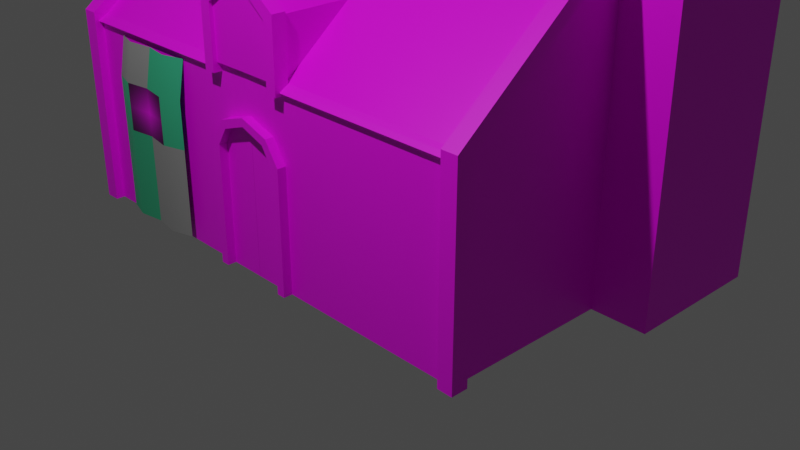 # Source: barracks.blend  (saved by Blender 2.90.8; exported with 4.5.12 LTS)
import bpy
from mathutils import Matrix  # noqa: F401  (used for matrix-valued properties, if any)

bpy.ops.wm.read_factory_settings(use_empty=True)
scene = bpy.context.scene
scene.name = 'Scene'

# ---- collections
col_collection = bpy.data.collections.new('Collection'); scene.collection.children.link(col_collection)

# ---- images (referenced by path relative to the original .blend; pixels are not part of the script)
import os
ASSET_DIR = os.environ.get("B2B_ASSET_DIR", "")  # directory of the original .blend (textures are referenced by path, not embedded)
HERE = os.path.dirname(os.path.abspath(__file__))  # packed textures are extracted next to this script under _unpacked/

def load_image(name, relpath, width, height, colorspace="sRGB"):
    """Load a texture the original file referenced (path relative to the .blend, or extracted next to this script)."""
    p = next((c for c in (os.path.join(HERE, relpath), os.path.join(ASSET_DIR, relpath)) if relpath and os.path.exists(c)), "")
    if p:
        img = bpy.data.images.load(p, check_existing=True)
        img.name = name
    else:  # same state as the original file: an image datablock whose file is absent (Cycles renders it pink)
        img = bpy.data.images.new(name, width, height)
        img.source = "FILE"
        img.filepath = "//" + (relpath or name)
    img.colorspace_settings.name = colorspace
    return img
img_stone_brick_1_grayscale_jpg = load_image('stone-brick-1-grayscale.jpg', 'stone-brick-1-grayscale.jpg', 1024, 1024, 'sRGB')
img_barracks_stone_brick_normal = load_image('barracks-stone-brick-normal', '', 2048, 2048, 'sRGB')
img_chimney_texture_base_color = load_image('chimney-texture Base Color', 'chimney-texture Base Color.png', 1024, 1024, 'sRGB')
img_barracks_chimney_texture_normal = load_image('barracks-chimney-texture-normal', 'barracks-chimney-texture-normal.png', 1024, 1024, 'sRGB')
img_shingles_jpg_001 = load_image('shingles.jpg.001', 'shingles.jpg', 1024, 1024, 'sRGB')
img_barracks_shingles_texture_normal = load_image('barracks-shingles-texture-normal', '', 2048, 2048, 'sRGB')
img_stone_2_jpg = load_image('stone-2.jpg', 'stone-2.jpg', 1024, 1024, 'sRGB')
img_stone_brick_strip_png = load_image('stone-brick-strip.png', 'stone-brick-strip.png', 1024, 1024, 'sRGB')
img_seamless_grey_smooth_concrete_stone_texture_jpg = load_image('Seamless grey smooth concrete stone texture.jpg', 'Seamless grey smooth concrete stone texture.jpg', 1024, 1024, 'sRGB')
img_ara_sigil_png = load_image('ara-sigil.png', 'ara-sigil.png', 1024, 1024, 'sRGB')
img_wood_1_jpg_001 = load_image('wood-1.jpg.001', 'wood-1.jpg', 1024, 1024, 'sRGB')
img_barracks_doors_wood_normal = load_image('barracks-doors-wood-normal', '', 2048, 2048, 'sRGB')
img_ara_mana_stone_bake = load_image('ara-mana-stone-bake', 'ara-mana-stone-bake.png', 1024, 1024, 'sRGB')
img_barracks_walls_texture_base_color = load_image('barracks-walls-texture Base Color', 'barracks-walls-texture Base Color.png', 1024, 1024, 'sRGB')
img_barracks_walls_texture_normal = load_image('barracks-walls-texture-normal', 'barracks-walls-texture-normal.png', 1024, 1024, 'sRGB')

# ---- materials (node trees are filled in below, after node groups)
mat_fine_stone = bpy.data.materials.new('fine-stone')
mat_chimney_texture = bpy.data.materials.new('chimney-texture')
mat_shingles = bpy.data.materials.new('shingles')
mat_shingles.alpha_threshold = 0.0
mat_shingles.line_color = (0.0, 0.0, 0.0, 1.0)
mat_stone2 = bpy.data.materials.new('stone2')
mat_stone_lines = bpy.data.materials.new('stone-lines')
mat_stone_seamless = bpy.data.materials.new('stone-seamless')
mat_sigil = bpy.data.materials.new('sigil')
mat_faction_color = bpy.data.materials.new('faction-color')
mat_gray = bpy.data.materials.new('gray')
mat_wood = bpy.data.materials.new('wood')
mat_ara_divine_lodestone_mana_stone = bpy.data.materials.new('ara-divine-lodestone-mana-stone')
mat_ara_divine_lodestone_mana_stone.use_raytrace_refraction = True
mat_ara_divine_lodestone_mana_stone.use_screen_refraction = True
mat_ara_divine_lodestone_mana_stone.thickness_mode = 'SLAB'
mat_lode = bpy.data.materials.new('lode')
mat_barracks_walls_texture = bpy.data.materials.new('barracks-walls-texture')

# ---- material node trees
mat_fine_stone.use_nodes = True; mat_fine_stone.node_tree.nodes.clear()
_N = mat_fine_stone.node_tree.nodes; _L = mat_fine_stone.node_tree.links
n0 = _N.new('ShaderNodeBsdfPrincipled'); n0.name = 'Principled BSDF'; n0.location = (10, 300)
n0.distribution = 'GGX'
n0.subsurface_method = 'BURLEY'
n0.inputs[3].default_value = 1.45
n0.inputs[27].default_value = (0.0, 0.0, 0.0, 1.0)
n0.inputs[28].default_value = 1.0
n1 = _N.new('ShaderNodeOutputMaterial'); n1.name = 'Material Output'; n1.location = (533, 275)
n2 = _N.new('ShaderNodeDisplacement'); n2.name = 'Displacement'; n2.location = (342, 164)
n2.inputs[2].default_value = 0.5
n3 = _N.new('ShaderNodeTexImage'); n3.name = 'Image Texture'; n3.location = (-280, 251)
n3.image = img_stone_brick_1_grayscale_jpg
n4 = _N.new('ShaderNodeTexImage'); n4.name = 'Image Texture.001'; n4.location = (-701, 153)
n4.image = img_barracks_stone_brick_normal
_L.new(n0.outputs[0], n1.inputs[0])
_L.new(n3.outputs[0], n0.inputs[0])
_L.new(n2.outputs[0], n1.inputs[2])
_L.new(n3.outputs[0], n2.inputs[0])
n1.is_active_output = True
mat_chimney_texture.use_nodes = True; mat_chimney_texture.node_tree.nodes.clear()
_N = mat_chimney_texture.node_tree.nodes; _L = mat_chimney_texture.node_tree.links
n0 = _N.new('ShaderNodeBsdfPrincipled'); n0.name = 'Principled BSDF'; n0.location = (10, 300)
n0.distribution = 'GGX'
n0.subsurface_method = 'BURLEY'
n0.inputs[3].default_value = 1.45
n0.inputs[27].default_value = (0.0, 0.0, 0.0, 1.0)
n0.inputs[28].default_value = 1.0
n1 = _N.new('ShaderNodeOutputMaterial'); n1.name = 'Material Output'; n1.location = (300, 300)
n2 = _N.new('ShaderNodeDisplacement'); n2.name = 'Displacement'; n2.location = (355, 83)
n2.inputs[2].default_value = 1.0
n3 = _N.new('ShaderNodeTexImage'); n3.name = 'Image Texture'; n3.location = (-280, 280)
n3.image = img_chimney_texture_base_color
n4 = _N.new('ShaderNodeTexImage'); n4.name = 'Image Texture.001'; n4.location = (-734, 191)
n4.image = img_barracks_chimney_texture_normal
_L.new(n0.outputs[0], n1.inputs[0])
_L.new(n3.outputs[0], n0.inputs[0])
_L.new(n2.outputs[0], n1.inputs[2])
_L.new(n3.outputs[0], n2.inputs[0])
n1.is_active_output = True
mat_shingles.use_nodes = True; mat_shingles.node_tree.nodes.clear()
_N = mat_shingles.node_tree.nodes; _L = mat_shingles.node_tree.links
n0 = _N.new('ShaderNodeBsdfPrincipled'); n0.name = 'Principled BSDF'; n0.location = (10, 300)
n0.distribution = 'GGX'
n0.subsurface_method = 'BURLEY'
n0.inputs[2].default_value = 0.4
n0.inputs[3].default_value = 1.45
n0.inputs[27].default_value = (0.0, 0.0, 0.0, 1.0)
n0.inputs[28].default_value = 1.0
n1 = _N.new('ShaderNodeOutputMaterial'); n1.name = 'Material Output'; n1.location = (467, 279)
n2 = _N.new('ShaderNodeDisplacement'); n2.name = 'Displacement'; n2.location = (285, 131)
n2.inputs[2].default_value = 1.0
n3 = _N.new('ShaderNodeTexImage'); n3.name = 'Image Texture'; n3.location = (-280, 280)
n3.image = img_shingles_jpg_001
n4 = _N.new('ShaderNodeTexImage'); n4.name = 'Image Texture.001'; n4.location = (-645, 153)
n4.image = img_barracks_shingles_texture_normal
_L.new(n0.outputs[0], n1.inputs[0])
_L.new(n3.outputs[0], n0.inputs[0])
_L.new(n2.outputs[0], n1.inputs[2])
_L.new(n3.outputs[0], n2.inputs[0])
n1.is_active_output = True
mat_stone2.use_nodes = True; mat_stone2.node_tree.nodes.clear()
_N = mat_stone2.node_tree.nodes; _L = mat_stone2.node_tree.links
n0 = _N.new('ShaderNodeTexImage'); n0.name = 'Image Texture'; n0.location = (-280, 280)
n0.image = img_stone_2_jpg
n1 = _N.new('ShaderNodeOutputMaterial'); n1.name = 'Material Output'; n1.location = (556, 250)
n2 = _N.new('ShaderNodeBsdfPrincipled'); n2.name = 'Principled BSDF'; n2.location = (10, 300)
n2.distribution = 'GGX'
n2.subsurface_method = 'BURLEY'
n2.inputs[3].default_value = 1.45
n2.inputs[27].default_value = (0.0, 0.0, 0.0, 1.0)
n2.inputs[28].default_value = 1.0
n3 = _N.new('ShaderNodeDisplacement'); n3.name = 'Displacement'; n3.location = (350, 139)
n3.inputs[2].default_value = 1.0
_L.new(n2.outputs[0], n1.inputs[0])
_L.new(n0.outputs[0], n2.inputs[0])
_L.new(n3.outputs[0], n1.inputs[2])
_L.new(n0.outputs[0], n3.inputs[0])
n1.is_active_output = True
mat_stone_lines.use_nodes = True; mat_stone_lines.node_tree.nodes.clear()
_N = mat_stone_lines.node_tree.nodes; _L = mat_stone_lines.node_tree.links
n0 = _N.new('ShaderNodeBsdfPrincipled'); n0.name = 'Principled BSDF'; n0.location = (10, 300)
n0.distribution = 'GGX'
n0.subsurface_method = 'BURLEY'
n0.inputs[3].default_value = 1.45
n0.inputs[27].default_value = (0.0, 0.0, 0.0, 1.0)
n0.inputs[28].default_value = 1.0
n1 = _N.new('ShaderNodeOutputMaterial'); n1.name = 'Material Output'; n1.location = (300, 300)
n2 = _N.new('ShaderNodeTexImage'); n2.name = 'Image Texture'; n2.location = (-280, 280)
n2.image = img_stone_brick_strip_png
_L.new(n0.outputs[0], n1.inputs[0])
_L.new(n2.outputs[0], n0.inputs[0])
n1.is_active_output = True
mat_stone_seamless.use_nodes = True; mat_stone_seamless.node_tree.nodes.clear()
_N = mat_stone_seamless.node_tree.nodes; _L = mat_stone_seamless.node_tree.links
n0 = _N.new('ShaderNodeBsdfPrincipled'); n0.name = 'Principled BSDF'; n0.location = (10, 300)
n0.distribution = 'GGX'
n0.subsurface_method = 'BURLEY'
n0.inputs[3].default_value = 1.45
n0.inputs[27].default_value = (0.0, 0.0, 0.0, 1.0)
n0.inputs[28].default_value = 1.0
n1 = _N.new('ShaderNodeOutputMaterial'); n1.name = 'Material Output'; n1.location = (300, 300)
n2 = _N.new('ShaderNodeTexImage'); n2.name = 'Image Texture'; n2.location = (-280, 280)
n2.image = img_seamless_grey_smooth_concrete_stone_texture_jpg
_L.new(n0.outputs[0], n1.inputs[0])
_L.new(n2.outputs[0], n0.inputs[0])
n1.is_active_output = True
mat_sigil.use_nodes = True; mat_sigil.node_tree.nodes.clear()
_N = mat_sigil.node_tree.nodes; _L = mat_sigil.node_tree.links
n0 = _N.new('ShaderNodeBsdfPrincipled'); n0.name = 'Principled BSDF'; n0.location = (10, 300)
n0.distribution = 'GGX'
n0.subsurface_method = 'BURLEY'
n0.inputs[3].default_value = 1.45
n0.inputs[27].default_value = (0.0, 0.0, 0.0, 1.0)
n0.inputs[28].default_value = 1.0
n1 = _N.new('ShaderNodeOutputMaterial'); n1.name = 'Material Output'; n1.location = (300, 300)
n2 = _N.new('ShaderNodeTexImage'); n2.name = 'Image Texture'; n2.location = (-280, 280)
n2.image = img_ara_sigil_png
n2.extension = 'CLIP'
_L.new(n0.outputs[0], n1.inputs[0])
_L.new(n2.outputs[0], n0.inputs[0])
n1.is_active_output = True
mat_faction_color.use_nodes = True; mat_faction_color.node_tree.nodes.clear()
_N = mat_faction_color.node_tree.nodes; _L = mat_faction_color.node_tree.links
n0 = _N.new('ShaderNodeBsdfPrincipled'); n0.name = 'Principled BSDF'; n0.location = (10, 300)
n0.distribution = 'GGX'
n0.subsurface_method = 'BURLEY'
n0.inputs[0].default_value = (0.04092, 0.4452, 0.2307, 1.0)
n0.inputs[3].default_value = 1.45
n0.inputs[27].default_value = (0.0, 0.0, 0.0, 1.0)
n0.inputs[28].default_value = 1.0
n1 = _N.new('ShaderNodeOutputMaterial'); n1.name = 'Material Output'; n1.location = (300, 300)
_L.new(n0.outputs[0], n1.inputs[0])
n1.is_active_output = True
mat_gray.use_nodes = True; mat_gray.node_tree.nodes.clear()
_N = mat_gray.node_tree.nodes; _L = mat_gray.node_tree.links
n0 = _N.new('ShaderNodeBsdfPrincipled'); n0.name = 'Principled BSDF'; n0.location = (10, 300)
n0.distribution = 'GGX'
n0.subsurface_method = 'BURLEY'
n0.inputs[0].default_value = (0.2957, 0.2957, 0.2957, 1.0)
n0.inputs[3].default_value = 1.45
n0.inputs[27].default_value = (0.0, 0.0, 0.0, 1.0)
n0.inputs[28].default_value = 1.0
n1 = _N.new('ShaderNodeOutputMaterial'); n1.name = 'Material Output'; n1.location = (300, 300)
_L.new(n0.outputs[0], n1.inputs[0])
n1.is_active_output = True
mat_wood.use_nodes = True; mat_wood.node_tree.nodes.clear()
_N = mat_wood.node_tree.nodes; _L = mat_wood.node_tree.links
n0 = _N.new('ShaderNodeBsdfPrincipled'); n0.name = 'Principled BSDF'; n0.location = (10, 300)
n0.distribution = 'GGX'
n0.subsurface_method = 'BURLEY'
n0.inputs[3].default_value = 1.45
n0.inputs[27].default_value = (0.0, 0.0, 0.0, 1.0)
n0.inputs[28].default_value = 1.0
n1 = _N.new('ShaderNodeDisplacement'); n1.name = 'Displacement'; n1.location = (312, 107)
n1.inputs[2].default_value = 0.3
n2 = _N.new('ShaderNodeOutputMaterial'); n2.name = 'Material Output'; n2.location = (447, 275)
n3 = _N.new('ShaderNodeTexImage'); n3.name = 'Image Texture'; n3.location = (-280, 280)
n3.image = img_wood_1_jpg_001
n4 = _N.new('ShaderNodeTexImage'); n4.name = 'Image Texture.001'; n4.location = (-674, 192)
n4.image = img_barracks_doors_wood_normal
_L.new(n0.outputs[0], n2.inputs[0])
_L.new(n3.outputs[0], n0.inputs[0])
_L.new(n1.outputs[0], n2.inputs[2])
_L.new(n3.outputs[0], n1.inputs[0])
n2.is_active_output = True
mat_ara_divine_lodestone_mana_stone.use_nodes = True; mat_ara_divine_lodestone_mana_stone.node_tree.nodes.clear()
_N = mat_ara_divine_lodestone_mana_stone.node_tree.nodes; _L = mat_ara_divine_lodestone_mana_stone.node_tree.links
n0 = _N.new('ShaderNodeBsdfPrincipled'); n0.name = 'Principled BSDF'; n0.location = (10, 300)
n0.distribution = 'GGX'
n0.subsurface_method = 'BURLEY'
n0.inputs[0].default_value = (0.0, 0.7991, 0.006049, 1.0)
n0.inputs[2].default_value = 0.1277
n0.inputs[3].default_value = 1.45
n0.inputs[13].default_value = 1.0
n0.inputs[18].default_value = 1.0
n0.inputs[20].default_value = 0.09383
n0.inputs[27].default_value = (0.0, 0.0, 0.0, 1.0)
n0.inputs[28].default_value = 1.0
n1 = _N.new('ShaderNodeOutputMaterial'); n1.name = 'Material Output'; n1.location = (300, 300)
n2 = _N.new('ShaderNodeTexImage'); n2.name = 'Image Texture'; n2.location = (-476, 233)
n2.image = img_ara_mana_stone_bake
_L.new(n0.outputs[0], n1.inputs[0])
n1.is_active_output = True
mat_lode.use_nodes = True; mat_lode.node_tree.nodes.clear()
_N = mat_lode.node_tree.nodes; _L = mat_lode.node_tree.links
n0 = _N.new('ShaderNodeBsdfPrincipled'); n0.name = 'Principled BSDF'; n0.location = (10, 300)
n0.distribution = 'GGX'
n0.subsurface_method = 'BURLEY'
n0.inputs[0].default_value = (0.05222, 0.2203, 0.0, 1.0)
n0.inputs[3].default_value = 1.45
n0.inputs[27].default_value = (0.0, 0.0, 0.0, 1.0)
n0.inputs[28].default_value = 1.0
n1 = _N.new('ShaderNodeOutputMaterial'); n1.name = 'Material Output'; n1.location = (300, 300)
_L.new(n0.outputs[0], n1.inputs[0])
n1.is_active_output = True
mat_barracks_walls_texture.use_nodes = True; mat_barracks_walls_texture.node_tree.nodes.clear()
_N = mat_barracks_walls_texture.node_tree.nodes; _L = mat_barracks_walls_texture.node_tree.links
n0 = _N.new('ShaderNodeBsdfPrincipled'); n0.name = 'Principled BSDF'; n0.location = (10, 300)
n0.distribution = 'GGX'
n0.subsurface_method = 'BURLEY'
n0.inputs[3].default_value = 1.45
n0.inputs[27].default_value = (0.0, 0.0, 0.0, 1.0)
n0.inputs[28].default_value = 1.0
n1 = _N.new('ShaderNodeDisplacement'); n1.name = 'Displacement'; n1.location = (398, 48)
n1.inputs[2].default_value = 1.0
n2 = _N.new('ShaderNodeOutputMaterial'); n2.name = 'Material Output'; n2.location = (300, 300)
n3 = _N.new('ShaderNodeTexImage'); n3.name = 'Image Texture'; n3.location = (-280, 280)
n3.image = img_barracks_walls_texture_base_color
n4 = _N.new('ShaderNodeTexImage'); n4.name = 'Image Texture.001'; n4.location = (-686, 164)
n4.image = img_barracks_walls_texture_normal
_L.new(n0.outputs[0], n2.inputs[0])
_L.new(n3.outputs[0], n0.inputs[0])
_L.new(n1.outputs[0], n2.inputs[2])
_L.new(n3.outputs[0], n1.inputs[0])
n2.is_active_output = True

# ---- world
world_world = bpy.data.worlds.new('World'); scene.world = world_world
world_world.use_nodes = True; world_world.node_tree.nodes.clear()
_N = world_world.node_tree.nodes; _L = world_world.node_tree.links
n0 = _N.new('ShaderNodeOutputWorld'); n0.name = 'World Output'; n0.location = (300, 300)
n1 = _N.new('ShaderNodeBackground'); n1.name = 'Background'; n1.location = (10, 300)
n1.inputs[0].default_value = (0.05088, 0.05088, 0.05088, 1.0)
_L.new(n1.outputs[0], n0.inputs[0])
n0.is_active_output = True
world_world.color = (0.05088, 0.05088, 0.05088)
world_world.use_sun_shadow = False
world_world.sun_shadow_jitter_overblur = 0.0

# ---- cameras
cam_camera = bpy.data.cameras.new('Camera')
cam_camera.clip_end = 100.0
cam_camera.ortho_scale = 7.314

# ---- lights
light_light = bpy.data.lights.new('Light', 'POINT')
light_light.transmission_factor = 0.0
light_light.energy = 1000.0
light_light.shadow_soft_size = 0.1
light_light.shadow_maximum_resolution = 0.006
light_light.use_absolute_resolution = True

# ---- meshes
me_cube_002 = bpy.data.meshes.new('Cube.002')
me_cube_002.from_pydata([(-0.258, -0.5815, -0.9966), (-0.258, -0.5815, 0.8034), (-0.258, 0.5815, -0.9966), (-0.258, 0.5815, 0.8034), (0.304, -0.5815, -0.9966), (0.304, -0.5815, 0.8034), (0.304, 0.5815, -0.9966), (0.304, 0.5815, 0.8034), (-0.182, -0.4242, 0.9275), (-0.182, 0.4242, 0.9275), (0.228, 0.4242, 0.9275), (0.228, -0.4242, 0.9275), (-0.182, -0.4242, 2.898), (-0.182, 0.4242, 2.898), (0.228, 0.4242, 2.898), (0.228, -0.4242, 2.898), (-0.05385, -0.159, 2.898), (-0.05385, 0.159, 2.898), (0.09982, 0.159, 2.898), (0.09982, -0.159, 2.898), (-0.04428, -0.1392, 2.985), (-0.04428, 0.1392, 2.985), (0.09025, 0.1392, 2.985), (0.09025, -0.1392, 2.985)], [], [(0, 1, 3, 2), (2, 3, 7, 6), (6, 7, 5, 4), (4, 5, 1, 0), (2, 6, 4, 0), (3, 1, 8, 9), (8, 11, 15, 12), (1, 5, 11, 8), (7, 3, 9, 10), (5, 7, 10, 11), (15, 14, 18, 19), (10, 9, 13, 14), (11, 10, 14, 15), (9, 8, 12, 13), (16, 19, 23, 20), (13, 12, 16, 17), (12, 15, 19, 16), (14, 13, 17, 18), (22, 21, 20, 23), (18, 17, 21, 22), (19, 18, 22, 23), (17, 16, 20, 21)])
_uv = me_cube_002.uv_layers.new(name='UVMap')
_uv.uv.foreach_set('vector', [0.136, 0.864, 0.136, 0.5284, 0.3631, 0.5284, 0.3631, 0.864, 0.6906, 0.4745, 0.6906, 0.136, 0.7909, 0.136, 0.7909, 0.4745, 0.3631, 0.864, 0.3631, 0.5284, 0.5902, 0.5284, 0.5902, 0.864, 0.5902, 0.4745, 0.5902, 0.136, 0.6906, 0.136, 0.6906, 0.4745, 0.6634, 0.4745, 0.7637, 0.4745, 0.7637, 0.6938, 0.6634, 0.6938, 0.3631, 0.5284, 0.136, 0.5284, 0.1667, 0.5033, 0.3324, 0.5033, 0.864, 0.5065, 0.7909, 0.5065, 0.7909, 0.136, 0.864, 0.136, 0.6941, 0.7907, 0.6941, 0.6938, 0.7249, 0.7069, 0.7249, 0.7776, 0.6941, 0.6938, 0.6941, 0.7907, 0.6634, 0.7776, 0.6634, 0.7069, 0.5902, 0.5284, 0.3631, 0.5284, 0.3938, 0.5033, 0.5595, 0.5033, 0.864, 0.5065, 0.864, 0.6665, 0.8412, 0.6165, 0.8412, 0.5566, 0.6634, 0.8451, 0.5902, 0.8451, 0.5902, 0.4745, 0.6634, 0.4745, 0.5595, 0.5033, 0.3938, 0.5033, 0.3938, 0.136, 0.5595, 0.136, 0.3324, 0.5033, 0.1667, 0.5033, 0.1667, 0.136, 0.3324, 0.136, 0.7809, 0.5609, 0.7809, 0.5874, 0.7637, 0.5858, 0.7637, 0.5626, 0.7909, 0.6665, 0.7909, 0.5065, 0.8137, 0.5566, 0.8137, 0.6165, 0.7909, 0.5065, 0.864, 0.5065, 0.8412, 0.5566, 0.8137, 0.5566, 0.864, 0.6665, 0.7909, 0.6665, 0.8137, 0.6165, 0.8412, 0.6165, 0.7489, 0.7463, 0.7249, 0.7463, 0.7249, 0.6938, 0.7489, 0.6938, 0.7809, 0.5345, 0.7809, 0.5609, 0.7637, 0.5593, 0.7637, 0.5361, 0.7808, 0.4745, 0.7808, 0.5345, 0.7637, 0.5307, 0.7637, 0.4782, 0.7659, 0.6938, 0.7659, 0.7538, 0.7489, 0.7501, 0.7489, 0.6976])
me_cube_002.materials.append(mat_fine_stone)
me_cube_002.use_remesh_fix_poles = True
me_cube_002.use_remesh_preserve_attributes = False
me_cube_002.use_mirror_vertex_groups = False
me_cube_002.update()
me_cube_003 = bpy.data.meshes.new('Cube.003')
me_cube_003.from_pydata([(-0.7178, -0.7259, -1.002), (-0.7178, 0.7141, -1.002), (0.7222, -0.7259, -1.002), (0.7222, 0.7141, -1.002), (-0.7178, -0.7259, 4.096), (-0.7178, 0.7141, 4.096), (0.7222, 0.7141, 4.096), (0.7222, -0.7259, 4.096), (0.4342, 0.7141, -1.002), (0.1462, 0.7141, -1.002), (-0.1418, 0.7141, -1.002), (-0.4298, 0.7141, -1.002), (-0.4298, -0.7259, -1.002), (-0.1418, -0.7259, -1.002), (0.1462, -0.7259, -1.002), (0.4342, -0.7259, -1.002), (-0.4298, 0.7141, 4.096), (-0.1418, 0.7141, 4.096), (0.1462, 0.7141, 4.096), (0.4342, 0.7141, 4.096), (0.4342, -0.7259, 4.096), (0.1462, -0.7259, 4.096), (-0.1418, -0.7259, 4.096), (-0.4298, -0.7259, 4.096), (-0.7178, 0.4261, -1.002), (-0.7178, 0.1381, -1.002), (-0.7178, -0.1499, -1.002), (-0.7178, -0.4379, -1.002), (0.7222, -0.4379, -1.002), (0.7222, -0.1499, -1.002), (0.7222, 0.1381, -1.002), (0.7222, 0.4261, -1.002), (-0.7178, -0.4379, 4.096), (-0.7178, -0.1499, 4.096), (-0.7178, 0.1381, 4.096), (-0.7178, 0.4261, 4.096), (0.7222, 0.4261, 4.096), (0.7222, 0.1381, 4.096), (0.7222, -0.1499, 4.096), (0.7222, -0.4379, 4.096), (0.4342, 0.4261, 4.096), (0.4342, 0.1381, 4.096), (0.4342, -0.1499, 4.096), (0.4342, -0.4379, 4.096), (0.1462, 0.4261, 4.096), (0.1462, -0.4379, 4.096), (-0.1418, 0.4261, 4.096), (-0.1418, -0.4379, 4.096), (-0.4298, 0.4261, 4.096), (-0.4298, 0.1381, 4.096), (-0.4298, -0.1499, 4.096), (-0.4298, -0.4379, 4.096), (-0.7178, 0.4261, 4.299), (-0.7178, 0.7141, 4.299), (0.4342, 0.7141, 4.299), (0.7222, 0.7141, 4.299), (0.7222, -0.4379, 4.299), (0.7222, -0.7259, 4.299), (-0.4298, -0.7259, 4.299), (-0.7178, -0.7259, 4.299), (-0.4298, 0.7141, 4.299), (-0.1418, 0.7141, 4.299), (0.1462, 0.7141, 4.299), (0.4342, -0.7259, 4.299), (0.1462, -0.7259, 4.299), (-0.1418, -0.7259, 4.299), (0.4342, -0.4379, 4.299), (0.1462, -0.4379, 4.299), (-0.1418, -0.4379, 4.299), (-0.4298, -0.4379, 4.299), (-0.7178, -0.4379, 4.299), (-0.7178, -0.1499, 4.299), (-0.7178, 0.1381, 4.299), (0.7222, 0.4261, 4.299), (0.7222, 0.1381, 4.299), (0.7222, -0.1499, 4.299), (0.4342, 0.4261, 4.299), (0.4342, 0.1381, 4.299), (0.4342, -0.1499, 4.299), (0.1462, 0.4261, 4.299), (-0.1418, 0.4261, 4.299), (-0.4298, 0.4261, 4.299), (-0.4298, 0.1381, 4.299), (-0.4298, -0.1499, 4.299), (0.4342, 0.4261, 0.4459), (0.4342, 0.1381, 0.4459), (0.4342, -0.1499, 0.4459), (0.4342, -0.4379, 0.4459), (-0.4298, 0.4261, 0.4459), (-0.4298, 0.1381, 0.4459), (-0.4298, -0.1499, 0.4459), (-0.4298, -0.4379, 0.4459), (-0.1418, 0.4261, 0.4459), (-0.1418, -0.4379, 0.4459), (0.1462, 0.4261, 0.4459), (0.1462, -0.4379, 0.4459)], [], [(27, 26, 25, 24, 1, 11, 10, 9, 8, 3, 31, 30, 29, 28, 2, 15, 14, 13, 12, 0), (47, 22, 65, 68), (23, 4, 0, 12), (16, 5, 53, 60), (43, 45, 21, 20), (42, 38, 75, 78), (47, 51, 23, 22), (38, 39, 28, 29), (7, 20, 15, 2), (21, 22, 13, 14), (20, 21, 14, 15), (22, 23, 12, 13), (32, 33, 26, 27), (17, 16, 48, 46), (21, 45, 67, 64), (19, 18, 44, 40), (17, 46, 80, 61), (36, 40, 41, 37), (51, 32, 70, 69), (38, 42, 43, 39), (17, 18, 9, 10), (19, 6, 3, 8), (36, 37, 30, 31), (33, 34, 25, 26), (34, 35, 24, 25), (5, 16, 11, 1), (34, 33, 71, 72), (48, 35, 34, 49), (37, 41, 77, 74), (50, 33, 32, 51), (18, 19, 8, 9), (16, 17, 10, 11), (37, 38, 29, 30), (35, 5, 1, 24), (4, 32, 27, 0), (69, 70, 59, 58), (56, 66, 63, 57), (67, 68, 65, 64), (62, 61, 80, 79), (55, 54, 76, 73), (74, 77, 78, 75), (60, 53, 52, 81), (82, 72, 71, 83), (39, 43, 66, 56), (36, 6, 55, 73), (23, 51, 69, 58), (18, 17, 61, 62), (38, 37, 74, 75), (46, 44, 79, 80), (48, 16, 60, 81), (20, 7, 57, 63), (19, 40, 76, 54), (50, 49, 82, 83), (22, 21, 64, 65), (45, 47, 68, 67), (41, 42, 78, 77), (5, 35, 52, 53), (44, 18, 62, 79), (6, 19, 54, 55), (35, 48, 81, 52), (7, 39, 56, 57), (32, 4, 59, 70), (49, 34, 72, 82), (4, 23, 58, 59), (40, 36, 73, 76), (33, 50, 83, 71), (43, 20, 63, 66), (50, 51, 91, 90), (51, 47, 93, 91), (45, 43, 87, 95), (43, 42, 86, 87), (44, 46, 92, 94), (48, 49, 89, 88), (47, 45, 95, 93), (41, 40, 84, 85), (46, 48, 88, 92), (49, 50, 90, 89), (40, 44, 94, 84), (42, 41, 85, 86), (39, 7, 2, 28), (6, 36, 31, 3), (85, 84, 94, 92, 88, 89, 90, 91, 93, 95, 87, 86)])
_uv = me_cube_003.uv_layers.new(name='UVMap')
_uv.uv.foreach_set('vector', [0.1923, 0.7252, 0.1923, 0.7626, 0.1923, 0.8, 0.1923, 0.8374, 0.1923, 0.8747, 0.1538, 0.8747, 0.1154, 0.8747, 0.07692, 0.8747, 0.03846, 0.8747, 0.0, 0.8747, 7.96e-09, 0.8374, 1.592e-08, 0.8, 1.592e-08, 0.7626, 2.388e-08, 0.7252, 3.184e-08, 0.6879, 0.03846, 0.6879, 0.07692, 0.6879, 0.1154, 0.6879, 0.1538, 0.6879, 0.1923, 0.6879, 0.4433, 0.7626, 0.4433, 0.8, 0.4162, 0.8, 0.4162, 0.7626, 0.5385, 0.02635, 0.5769, 0.02635, 0.5769, 0.6879, 0.5385, 0.6879, 0.7308, 0.6615, 0.7692, 0.6615, 0.7692, 0.6879, 0.7308, 0.6879, 0.7308, 0.6879, 0.7308, 0.7252, 0.6923, 0.7252, 0.6923, 0.6879, 0.3348, 0.8, 0.3348, 0.7626, 0.3619, 0.7626, 0.3619, 0.8, 0.3846, 0.7252, 0.4231, 0.7252, 0.4231, 0.7626, 0.3846, 0.7626, 0.2692, 0.6615, 0.2308, 0.6615, 0.2308, 0.0, 0.2692, 0.0, 0.3846, 0.02635, 0.4231, 0.02635, 0.4231, 0.6879, 0.3846, 0.6879, 0.4615, 0.02635, 0.5, 0.02635, 0.5, 0.6879, 0.4615, 0.6879, 0.4231, 0.02635, 0.4615, 0.02635, 0.4615, 0.6879, 0.4231, 0.6879, 0.5, 0.02635, 0.5385, 0.02635, 0.5385, 0.6879, 0.5, 0.6879, 0.03846, 0.02635, 0.07692, 0.02635, 0.07692, 0.6879, 0.03846, 0.6879, 0.6923, 0.7252, 0.6538, 0.7252, 0.6538, 0.6879, 0.6923, 0.6879, 0.6242, 0.7252, 0.6242, 0.7626, 0.5971, 0.7626, 0.5971, 0.7252, 0.3462, 0.7252, 0.3077, 0.7252, 0.3077, 0.6879, 0.3462, 0.6879, 0.681, 0.7252, 0.681, 0.7626, 0.6538, 0.7626, 0.6538, 0.7252, 0.4231, 0.7252, 0.3846, 0.7252, 0.3846, 0.6879, 0.4231, 0.6879, 0.57, 0.7626, 0.57, 0.7252, 0.5971, 0.7252, 0.5971, 0.7626, 0.6538, 0.6879, 0.6538, 0.7252, 0.6154, 0.7252, 0.6154, 0.6879, 0.6923, 0.6615, 0.6538, 0.6615, 0.6538, 1.547e-08, 0.6923, 1.547e-08, 0.6154, 0.6615, 0.5769, 0.6615, 0.5769, 1.547e-08, 0.6154, 1.547e-08, 0.3462, 0.6615, 0.3077, 0.6615, 0.3077, 0.0, 0.3462, 1.547e-08, 0.07692, 0.02635, 0.1154, 0.02635, 0.1154, 0.6879, 0.07692, 0.6879, 0.1154, 0.02635, 0.1538, 0.02635, 0.1538, 0.6879, 0.1154, 0.6879, 0.7692, 0.6615, 0.7308, 0.6615, 0.7308, 0.0, 0.7692, 0.0, 0.1154, 0.02635, 0.07692, 0.02635, 0.07692, 0.0, 0.1154, 0.0, 0.5385, 0.7252, 0.5, 0.7252, 0.5, 0.6879, 0.5385, 0.6879, 0.681, 0.7626, 0.681, 0.7252, 0.7081, 0.7252, 0.7081, 0.7626, 0.4231, 0.7252, 0.4615, 0.7252, 0.4615, 0.7626, 0.4231, 0.7626, 0.6538, 0.6615, 0.6154, 0.6615, 0.6154, 1.547e-08, 0.6538, 1.547e-08, 0.7308, 0.6615, 0.6923, 0.6615, 0.6923, 1.547e-08, 0.7308, 0.0, 0.3077, 0.6615, 0.2692, 0.6615, 0.2692, 0.0, 0.3077, 0.0, 0.1538, 0.02635, 0.1923, 0.02635, 0.1923, 0.6879, 0.1538, 0.6879, 0.0, 0.02635, 0.03846, 0.02635, 0.03846, 0.6879, 1.035e-07, 0.6879, 0.3846, 0.7626, 0.3462, 0.7626, 0.3462, 0.7252, 0.3846, 0.7252, 0.7692, 0.7252, 0.7308, 0.7252, 0.7308, 0.6879, 0.7692, 0.6879, 0.3462, 0.7626, 0.3077, 0.7626, 0.3077, 0.7252, 0.3462, 0.7252, 0.4615, 0.7252, 0.4231, 0.7252, 0.4231, 0.6879, 0.4615, 0.6879, 0.3846, 0.6879, 0.3846, 0.7252, 0.3462, 0.7252, 0.3462, 0.6879, 0.5, 0.6879, 0.5, 0.7252, 0.4615, 0.7252, 0.4615, 0.6879, 0.5769, 0.6879, 0.5769, 0.7252, 0.5385, 0.7252, 0.5385, 0.6879, 0.6154, 0.6879, 0.6154, 0.7252, 0.5769, 0.7252, 0.5769, 0.6879, 0.5158, 0.7626, 0.5158, 0.7252, 0.5429, 0.7252, 0.5429, 0.7626, 0.3462, 0.6615, 0.3846, 0.6615, 0.3846, 0.6879, 0.3462, 0.6879, 0.57, 0.7252, 0.57, 0.7626, 0.5429, 0.7626, 0.5429, 0.7252, 0.6538, 0.6615, 0.6923, 0.6615, 0.6923, 0.6879, 0.6538, 0.6879, 0.2692, 0.6615, 0.3077, 0.6615, 0.3077, 0.6879, 0.2692, 0.6879, 0.8462, 0.5263, 0.8077, 0.5263, 0.8077, 0.5, 0.8462, 0.5, 0.4887, 0.7252, 0.4887, 0.7626, 0.4615, 0.7626, 0.4615, 0.7252, 0.4231, 0.02635, 0.3846, 0.02635, 0.3846, 0.0, 0.4231, 0.0, 0.6514, 0.7252, 0.6514, 0.7626, 0.6242, 0.7626, 0.6242, 0.7252, 0.9231, 0.9737, 0.9615, 0.9737, 0.9615, 1.0, 0.9231, 1.0, 0.5, 0.02635, 0.4615, 0.02635, 0.4615, 0.0, 0.5, 0.0, 0.9231, 0.4737, 0.9615, 0.4737, 0.9615, 0.5, 0.9231, 0.5, 0.8462, 0.02635, 0.8077, 0.02635, 0.8077, 0.0, 0.8462, 0.0, 0.1923, 0.02635, 0.1538, 0.02635, 0.1538, 0.0, 0.1923, 0.0, 0.5158, 0.7252, 0.5158, 0.7626, 0.4887, 0.7626, 0.4887, 0.7252, 0.5769, 0.6615, 0.6154, 0.6615, 0.6154, 0.6879, 0.5769, 0.6879, 0.7352, 0.7626, 0.7352, 0.7252, 0.7623, 0.7252, 0.7623, 0.7626, 0.1923, 0.6615, 0.2308, 0.6615, 0.2308, 0.6879, 0.1923, 0.6879, 0.03846, 0.02635, 0.0, 0.02635, 0.0, 0.0, 0.03846, 0.0, 0.3077, 0.8, 0.3077, 0.7626, 0.3348, 0.7626, 0.3348, 0.8, 0.5769, 0.02635, 0.5385, 0.02635, 0.5385, 0.0, 0.5769, 0.0, 0.3619, 0.8, 0.3619, 0.7626, 0.389, 0.7626, 0.389, 0.8, 0.7081, 0.7626, 0.7081, 0.7252, 0.7352, 0.7252, 0.7352, 0.7626, 0.4162, 0.7626, 0.4162, 0.8, 0.389, 0.8, 0.389, 0.7626, 0.9231, 0.9737, 0.8846, 0.9737, 0.8846, 0.5, 0.9231, 0.5, 1.0, 0.4737, 0.9615, 0.4737, 0.9615, 0.0, 1.0, 0.0, 0.9231, 0.4737, 0.8846, 0.4737, 0.8846, 3.867e-09, 0.9231, 0.0, 0.7692, 0.02635, 0.8077, 0.02635, 0.8077, 0.5, 0.7692, 0.5, 0.8077, 0.5263, 0.8462, 0.5263, 0.8462, 1.0, 0.8077, 1.0, 1.0, 0.9737, 0.9615, 0.9737, 0.9615, 0.5, 1.0, 0.5, 0.9615, 0.4737, 0.9231, 0.4737, 0.9231, 0.0, 0.9615, 0.0, 0.8462, 0.02635, 0.8846, 0.02635, 0.8846, 0.5, 0.8462, 0.5, 0.8462, 0.5263, 0.8846, 0.5263, 0.8846, 1.0, 0.8462, 1.0, 0.9615, 0.9737, 0.9231, 0.9737, 0.9231, 0.5, 0.9615, 0.5, 0.7692, 0.5263, 0.8077, 0.5263, 0.8077, 1.0, 0.7692, 1.0, 0.8077, 0.02635, 0.8462, 0.02635, 0.8462, 0.5, 0.8077, 0.5, 0.2308, 0.6615, 0.1923, 0.6615, 0.1923, 0.0, 0.2308, 0.0, 0.3846, 0.6615, 0.3462, 0.6615, 0.3462, 1.547e-08, 0.3846, 1.547e-08, 0.2692, 0.6879, 0.3077, 0.6879, 0.3077, 0.7252, 0.3077, 0.7626, 0.3077, 0.8, 0.2692, 0.8, 0.2308, 0.8, 0.1923, 0.8, 0.1923, 0.7626, 0.1923, 0.7252, 0.1923, 0.6879, 0.2308, 0.6879])
me_cube_003.materials.append(mat_chimney_texture)
me_cube_003.use_remesh_fix_poles = True
me_cube_003.use_remesh_preserve_attributes = False
me_cube_003.use_mirror_vertex_groups = False
me_cube_003.update()
me_cube_004 = bpy.data.meshes.new('Cube.004')
me_cube_004.from_pydata([(-2.534, -1.835, -1.0), (-2.534, -1.835, 1.0), (-2.369, -0.1037, 2.381), (-2.369, -1.835, 1.0), (-2.369, -1.697, 0.9658), (-2.369, -0.06986, 2.302), (-2.375, -1.835, -0.998), (-2.375, -1.744, -0.998), (-2.375, -1.744, 0.9398), (-2.534, -1.664, -0.998), (-2.534, -1.664, 0.9554), (-2.445, -1.664, -0.998), (-2.445, -1.664, 0.9554), (-0.4594, -1.697, 0.9658), (-0.4594, -1.0, 1.539), (-0.4773, -1.744, 0.9398), (-0.4905, -1.697, 0.9644), (-0.4594, -1.695, 1.534), (-0.4908, -1.695, 1.565), (-0.4905, -1.834, 0.9644), (-0.4908, -1.831, 1.565), (-0.3735, -1.833, 0.9644), (-0.3737, -1.831, 1.499), (-0.3734, -1.792, 0.9658), (-0.3737, -1.792, 1.499), (-2.375, -1.792, 0.9085), (-0.4773, -1.792, 0.9085), (-2.375, -1.78, 0.8917), (-0.4773, -1.78, 0.8917), (-2.375, -1.709, 0.9375), (-0.4773, -1.709, 0.9375), (-0.4905, -1.697, 0.8752), (-0.4905, -1.834, 0.8752), (-0.3735, -1.833, 0.8752), (-0.3735, -1.697, 0.8752), (-0.4647, -1.744, -0.998), (-0.4647, -1.744, 0.2418), (-0.3144, -1.744, 0.465), (-0.4645, -1.835, -0.998), (-0.4647, -1.834, 0.2418), (-0.3144, -1.834, 0.465), (-0.3751, -1.835, -0.998), (-0.3744, -1.834, 0.217), (-0.2634, -1.834, 0.395), (-0.3751, -1.747, -0.998), (-0.3744, -1.746, 0.217), (-0.2634, -1.746, 0.395), (-2.534, -1.664, 0.2418), (-2.375, -1.835, 0.2418), (-2.534, -1.835, 0.2418), (-2.445, -1.664, 0.2418), (-2.375, -1.744, 0.2418), (0.0, -1.74, 0.9398), (0.0, -0.1037, 2.381), (0.0, -1.786, 0.9658), (0.0, -0.06986, 2.302), (0.0, -1.834, 0.5685), (0.0, -0.598, 1.873), (0.0, -1.695, 1.868), (0.0, -1.695, 1.917), (0.0, -1.831, 1.917), (0.0, -1.831, 1.786), (0.0, -1.786, 1.786), (0.0, -1.786, 1.499), (0.0, -1.744, 0.5685), (0.0, -1.834, 0.4865), (0.0, -1.746, 0.4865), (0.0, -1.747, -0.998), (-2.534, 0.0, 2.466), (-2.534, 0.0, 2.308), (-2.445, 0.0, 2.308), (-2.445, 0.0, -0.998), (0.0, 0.0, 2.466), (0.0, 0.0, -1.0), (-0.374, -1.742, 0.9398), (-0.3735, -1.697, 0.9642)], [], [(72, 68, 2, 53), (68, 1, 3, 2), (1, 68, 69, 10), (35, 44, 41, 38), (4, 13, 14, 57, 55, 5), (53, 2, 5, 55), (2, 3, 4, 5), (1, 49, 48, 3), (0, 7, 6), (3, 48, 51, 8), (0, 49, 47, 9), (9, 47, 50, 11), (10, 69, 70, 12), (14, 13, 17), (57, 14, 17, 58), (17, 13, 16, 18), (58, 17, 18, 59), (59, 18, 20, 60), (18, 16, 19, 20), (60, 20, 22, 61), (20, 19, 21, 22), (61, 22, 24, 62), (22, 21, 23, 24), (62, 24, 63), (3, 8, 4), (8, 15, 26, 25), (25, 26, 28, 27), (27, 28, 30, 29), (15, 13, 4, 8), (19, 16, 31, 32), (31, 34, 33, 32), (21, 19, 32, 33), (23, 21, 33, 34), (24, 23, 54, 63), (64, 37, 40, 56), (37, 36, 39, 40), (36, 35, 38, 39), (39, 38, 41, 42), (56, 40, 43, 65), (40, 39, 42, 43), (42, 41, 44, 45), (65, 43, 46, 66), (43, 42, 45, 46), (7, 0, 9, 11), (48, 49, 0, 6), (47, 49, 1, 10), (50, 47, 10, 12), (51, 48, 6, 7), (23, 74, 52, 54), (23, 34, 75), (35, 7, 11, 71, 73, 67, 44)])
me_cube_004.polygons.foreach_set('material_index', [2, 2, 2, 2, 1, 2, 2, 2, 0, 2, 2, 2, 2, 1, 1, 4, 4, 4, 4, 4, 4, 4, 4, 2, 2, 0, 0, 0, 0, 4, 4, 4, 4, 2, 2, 2, 2, 2, 2, 2, 2, 2, 2, 0, 2, 2, 2, 2, 2, 4, 0])
_uv = me_cube_004.uv_layers.new(name='UVMap')
_uv.uv.foreach_set('vector', [0.4062, 0.0, 0.4062, 0.6913, 0.3862, 0.6488, 0.3862, 4.714e-09, 0.8768, 1.016, 0.8766, 0.2191, 0.9726, 0.2191, 0.9728, 0.971, -0.1194, 0.8395, 0.5302, -0.2755, 0.579, -0.2394, -0.002826, 0.7769, 0.8634, 0.3712, 0.9974, 0.3731, 0.9974, 0.4269, 0.8638, 0.4269, 0.9584, 0.9412, 0.155, 0.9377, 0.1622, 0.5509, -0.02382, 0.3248, -0.02363, 0.03023, 0.959, 0.03023, 0.4656, 0.6753, 0.4656, 0.02646, 0.4801, 0.02646, 0.4801, 0.6753, 0.9494, 0.8852, 0.3487, 0.1158, 0.4389, 0.1279, 0.9924, 0.8642, 0.8463, 0.5187, 0.8484, 0.2565, 0.9999, 0.2564, 1.003, 0.5187, 0.0, 0.7364, 0.0, 0.6913, 0.0114, 0.6988, 0.4418, 0.4949, 0.6341, 0.2735, 0.6796, 0.287, 0.5026, 0.4908, 0.3507, 0.9069, 0.3407, 0.521, 0.4121, 0.523, 0.4217, 0.9083, 0.9608, 0.8611, 0.9608, 0.6617, 1.0, 0.6617, 1.0, 0.8611, 0.9608, 0.5469, 0.9608, 0.0, 1.0, 0.0, 1.0, 0.5469, 0.3466, 0.4275, 0.8266, 0.1466, 0.8233, 0.4266, 0.2685, 0.7249, 0.421, 0.4628, 0.6834, 0.4623, 0.6828, 0.7249, 0.4364, 0.4784, 0.7094, 0.9183, 0.6807, 0.9317, 0.3921, 0.4669, 0.7094, 0.03832, 0.4364, 0.4784, 0.3921, 0.4669, 0.6857, 0.0, 0.7111, 0.8754, 0.7094, 0.35, 0.8539, 0.3497, 0.8555, 0.8751, 0.7094, 0.35, 0.7111, 0.04558, 0.8555, 0.04527, 0.8539, 0.3497, 0.3391, 1.0, 0.0, 0.5543, 0.141, 0.5405, 0.3921, 0.8939, 0.0, 0.5543, 0.2415, 0.07175, 0.3562, 0.1104, 0.141, 0.5405, 0.9976, 0.0, 0.9976, 0.4091, 0.9562, 0.4091, 0.9496, 0.0, 0.9976, 0.4091, 0.9997, 0.6917, 0.9562, 0.691, 0.9562, 0.4091, 0.9878, 0.4436, 0.641, 0.7491, 0.6414, 0.4436, 0.4587, 0.4542, 0.506, 0.451, 0.519, 0.4623, 0.8756, 0.4077, 0.8756, 0.123, 0.8843, 0.123, 0.8843, 0.4077, 0.8845, 0.4597, 0.8844, 0.1748, 0.8876, 0.1748, 0.8877, 0.4597, 0.835, 0.4597, 0.8347, 0.1749, 0.8476, 0.1748, 0.8479, 0.4597, 0.0, 0.4397, 0.009411, 0.4372, 0.008166, 0.7238, 0.0, 0.7245, 0.8555, 0.04527, 0.7111, 0.04558, 0.7109, 0.0003048, 0.8554, 0.0, 0.8555, 0.8197, 0.8556, 0.7389, 0.9997, 0.7389, 1.0, 0.8197, 0.3562, 0.1104, 0.2415, 0.07175, 0.2774, 0.0, 0.3921, 0.03862, 0.9562, 0.691, 0.9997, 0.6917, 0.9997, 0.7389, 0.8556, 0.7389, 0.641, 0.7491, -0.00476, 0.7489, -0.00439, 0.4436, 0.6414, 0.4436, 0.8676, 0.02623, 0.8676, 0.3432, 0.6541, 0.3432, 0.6541, 0.02623, 0.782, -0.05253, 0.7826, 0.1892, 0.541, 0.1892, 0.5404, -0.05253, 0.73, 0.1367, 0.73, 0.8961, 0.5922, 0.8961, 0.5934, 0.1367, 0.04383, 0.7676, 0.4179, -0.01636, 0.5499, -0.01799, 0.1848, 0.7502, 0.6278, 0.9957, 0.1054, 0.6693, 0.2553, 0.6667, 0.6895, 0.9433, 0.2593, 0.9245, 0.0257, 0.6622, 0.266, 0.6602, 0.4299, 0.8671, 0.8632, 0.1236, 0.8634, 0.8391, 0.7302, 0.8391, 0.73, 0.1235, 0.9966, 0.2028, 0.9966, 0.3712, 0.8634, 0.3712, 0.8634, 0.2028, 0.8634, 3.025e-05, 0.8632, 0.1236, 0.73, 0.1235, 0.7302, 0.0, 0.6264, 0.4495, 0.6158, 0.427, 0.6356, 0.4276, 0.6356, 0.4401, 0.5535, 0.3669, 0.4366, 0.3669, 0.4393, 0.03548, 0.5561, 0.03601, 0.2321, 0.7378, 0.1545, 0.7431, -0.01658, 0.5034, 0.07109, 0.5122, 1.0, 0.6617, 0.9608, 0.6617, 0.9608, 0.5469, 1.0, 0.5469, 0.642, 0.3728, 0.6028, 0.3612, 0.8739, 0.04909, 0.9131, 0.06071, 0.1859, 0.6903, 0.7844, 0.5887, 0.7936, 0.5887, 0.1861, 0.5023, 0.9562, 0.691, 0.8556, 0.7389, 0.8556, 0.6918, 0.9983, 0.179, 0.9983, 0.9731, 0.9524, 1.0, 9.121e-07, 1.0, 0.0, 0.0, 1.0, 9.24e-08, 1.0, 0.1445])
me_cube_004.materials.append(mat_fine_stone)
me_cube_004.materials.append(mat_shingles)
me_cube_004.materials.append(mat_stone2)
me_cube_004.materials.append(mat_stone_lines)
me_cube_004.materials.append(mat_stone_seamless)
me_cube_004.use_remesh_fix_poles = True
me_cube_004.use_remesh_preserve_attributes = False
me_cube_004.use_mirror_vertex_groups = False
me_cube_004.update()
me_plane = bpy.data.meshes.new('Plane')
me_plane.from_pydata([(-0.5375, 0.03864, -1.363), (0.5375, 0.03864, -1.363), (-0.5375, 0.03864, 0.1736), (0.5375, 0.03864, 0.1736), (-0.2688, -0.03636, -1.363), (0.0, 0.007876, -1.363), (0.2688, -0.03636, -1.363), (0.2688, -0.03636, 0.1736), (0.0, 0.007876, 0.1736), (-0.2688, -0.03636, 0.1736), (-0.5375, 0.03864, -0.3385), (-0.5375, 0.03864, -0.8507), (0.5375, 0.03864, -0.8507), (0.5375, 0.03864, -0.3385), (-0.2688, -0.03636, -0.8507), (-0.2688, -0.03636, -0.3385), (0.0, 0.007876, -0.8507), (0.0, 0.007876, -0.3385), (0.2688, -0.03636, -0.8507), (0.2688, -0.03636, -0.3385)], [], [(19, 13, 3, 7), (10, 15, 9, 2), (15, 17, 8, 9), (17, 19, 7, 8), (5, 6, 18, 16), (16, 18, 19, 17), (4, 5, 16, 14), (14, 16, 17, 15), (0, 4, 14, 11), (11, 14, 15, 10), (6, 1, 12, 18), (18, 12, 13, 19)])
me_plane.polygons.foreach_set('use_smooth', [True] * 12)
me_plane.polygons.foreach_set('material_index', [1, 2, 2, 1, 2, 0, 1, 0, 1, 1, 2, 1])
_uv = me_plane.uv_layers.new(name='UVMap')
_uv.uv.foreach_set('vector', [0.75, 0.6667, 1.0, 0.6667, 1.0, 1.0, 0.75, 1.0, 0.0, 0.6667, 0.25, 0.6667, 0.25, 1.0, 0.0, 1.0, 0.25, 0.6667, 0.5, 0.6667, 0.5, 1.0, 0.25, 1.0, 0.5, 0.6667, 0.75, 0.6667, 0.75, 1.0, 0.5, 1.0, 0.5, 0.0, 0.75, 0.0, 0.75, 0.3333, 0.5, 0.3333, 0.4998, 0.004883, 0.9885, 0.004883, 0.9885, 1.005, 0.4998, 1.005, 0.25, 0.0, 0.5, 0.0, 0.5, 0.3333, 0.25, 0.3333, 0.01106, 0.004883, 0.4998, 0.004883, 0.4998, 1.005, 0.01106, 1.005, 0.0, 0.0, 0.25, 0.0, 0.25, 0.3333, 0.0, 0.3333, 0.0, 0.3333, 0.25, 0.3333, 0.25, 0.6667, 0.0, 0.6667, 0.75, 0.0, 1.0, 0.0, 1.0, 0.3333, 0.75, 0.3333, 0.75, 0.3333, 1.0, 0.3333, 1.0, 0.6667, 0.75, 0.6667])
me_plane.materials.append(mat_sigil)
me_plane.materials.append(mat_faction_color)
me_plane.materials.append(mat_gray)
me_plane.use_remesh_fix_poles = True
me_plane.use_remesh_preserve_attributes = False
me_plane.use_mirror_vertex_groups = False
me_plane.update()
me_cube_005 = bpy.data.meshes.new('Cube.005')
me_cube_005.from_pydata([(-0.3751, -1.747, -0.998), (-0.3744, -1.746, 0.217), (-0.2634, -1.746, 0.395), (0.000384, -1.746, 0.4865), (0.3751, -1.747, -0.998), (0.3744, -1.746, 0.217), (0.2634, -1.746, 0.395), (0.000384, -1.747, -0.998), (0.000384, -1.746, 0.217), (0.000384, -1.746, 0.395), (-0.001993, -1.746, 0.217), (-0.001993, -1.746, 0.395), (-0.001993, -1.747, -0.998), (-0.001993, -1.746, 0.4865), (-0.3751, -1.69, -0.998), (-0.3744, -1.69, 0.2169), (-0.2634, -1.69, 0.395), (0.003564, -1.69, 0.4865), (0.3751, -1.69, -0.998), (0.3744, -1.69, 0.2169), (0.2634, -1.69, 0.395), (0.003564, -1.69, -0.998), (0.003564, -1.69, 0.217), (0.003564, -1.69, 0.395), (-0.004113, -1.69, 0.217), (-0.004113, -1.69, 0.395), (-0.004113, -1.69, -0.998), (-0.004113, -1.69, 0.4865)], [], [(1, 0, 12, 10), (2, 1, 10, 11), (13, 2, 11), (5, 8, 7, 4), (6, 9, 8, 5), (3, 9, 6), (15, 24, 26, 14), (16, 25, 24, 15), (27, 25, 16), (19, 18, 21, 22), (20, 19, 22, 23), (17, 20, 23), (2, 13, 27, 16), (1, 2, 16, 15), (0, 1, 15, 14), (11, 10, 24, 25), (10, 12, 26, 24), (12, 0, 14, 26), (13, 11, 25, 27), (3, 6, 20, 17), (6, 5, 19, 20), (5, 4, 18, 19), (4, 7, 21, 18), (8, 9, 23, 22), (7, 8, 22, 21), (9, 3, 17, 23)])
_uv = me_cube_005.uv_layers.new(name='UVMap')
_uv.uv.foreach_set('vector', [0.1989, 0.8083, 0.1977, -0.002023, 0.8209, -0.008059, 0.8209, 0.8022, 0.3832, 0.9253, 0.1989, 0.8083, 0.8209, 0.8022, 0.8209, 0.921, 0.8209, 0.9821, 0.3832, 0.9253, 0.8209, 0.921, 0.1989, 0.8083, 0.8209, 0.8022, 0.8209, -0.008059, 0.1977, -0.002023, 0.3832, 0.9253, 0.8209, 0.921, 0.8209, 0.8022, 0.1989, 0.8083, 0.8209, 0.9821, 0.8209, 0.921, 0.3832, 0.9253, 0.1989, 0.8083, 0.8209, 0.8022, 0.8209, -0.008059, 0.1977, -0.002023, 0.3832, 0.9253, 0.8209, 0.921, 0.8209, 0.8022, 0.1989, 0.8083, 0.8209, 0.9821, 0.8209, 0.921, 0.3832, 0.9253, 0.1989, 0.8083, 0.1977, -0.002023, 0.8209, -0.008059, 0.8209, 0.8022, 0.3832, 0.9253, 0.1989, 0.8083, 0.8209, 0.8022, 0.8209, 0.921, 0.8209, 0.9821, 0.3832, 0.9253, 0.8209, 0.921, 0.3832, 0.9253, 0.8209, 0.9821, 0.8209, 0.9821, 0.3832, 0.9253, 0.1989, 0.8083, 0.3832, 0.9253, 0.3832, 0.9253, 0.1989, 0.8083, 0.1977, -0.002023, 0.1989, 0.8083, 0.1989, 0.8083, 0.1977, -0.002023, 0.8209, 0.921, 0.8209, 0.8022, 0.8209, 0.8022, 0.8209, 0.921, 0.8209, 0.8022, 0.8209, -0.008059, 0.8209, -0.008059, 0.8209, 0.8022, 0.8209, -0.008059, 0.1977, -0.002023, 0.1977, -0.002023, 0.8209, -0.008059, 0.8209, 0.9821, 0.8209, 0.921, 0.8209, 0.921, 0.8209, 0.9821, 0.8209, 0.9821, 0.3832, 0.9253, 0.3832, 0.9253, 0.8209, 0.9821, 0.3832, 0.9253, 0.1989, 0.8083, 0.1989, 0.8083, 0.3832, 0.9253, 0.1989, 0.8083, 0.1977, -0.002023, 0.1977, -0.002023, 0.1989, 0.8083, 0.1977, -0.002023, 0.8209, -0.008059, 0.8209, -0.008059, 0.1977, -0.002023, 0.8209, 0.8022, 0.8209, 0.921, 0.8209, 0.921, 0.8209, 0.8022, 0.8209, -0.008059, 0.8209, 0.8022, 0.8209, 0.8022, 0.8209, -0.008059, 0.8209, 0.921, 0.8209, 0.9821, 0.8209, 0.9821, 0.8209, 0.921])
me_cube_005.materials.append(mat_wood)
me_cube_005.use_remesh_fix_poles = True
me_cube_005.use_remesh_preserve_attributes = False
me_cube_005.use_mirror_vertex_groups = False
me_cube_005.update()
me_cube_006 = bpy.data.meshes.new('Cube.006')
me_cube_006.from_pydata([(0.4342, 0.4261, -0.00863), (0.4342, 0.1381, -0.00863), (0.4342, -0.1499, -0.00863), (0.4342, -0.4379, -0.00863), (-0.4298, 0.4261, -0.00863), (-0.4298, 0.1381, -0.00863), (-0.4298, -0.1499, -0.00863), (-0.4298, -0.4379, -0.00863), (-0.1418, 0.4261, -0.00863), (-0.1418, -0.4379, -0.00863), (0.1462, 0.4261, -0.00863), (0.1462, -0.4379, -0.00863), (0.4342, 0.4261, -0.04863), (0.4342, 0.1381, -0.04863), (0.4342, -0.1499, -0.04863), (0.4342, -0.4379, -0.04863), (-0.4298, 0.4261, -0.04863), (-0.4298, 0.1381, -0.04863), (-0.4298, -0.1499, -0.04863), (-0.4298, -0.4379, -0.04863), (-0.1418, 0.4261, -0.04863), (-0.1418, -0.4379, -0.04863), (0.1462, 0.4261, -0.04863), (0.1462, -0.4379, -0.04863)], [], [(8, 4, 5, 6, 7, 9, 11, 3, 2, 1, 0, 10), (20, 22, 12, 13, 14, 15, 23, 21, 19, 18, 17, 16), (0, 1, 13, 12), (1, 2, 14, 13), (2, 3, 15, 14), (5, 4, 16, 17), (6, 5, 17, 18), (7, 6, 18, 19), (4, 8, 20, 16), (9, 7, 19, 21), (8, 10, 22, 20), (11, 9, 21, 23), (10, 0, 12, 22), (3, 11, 23, 15)])
_uv = me_cube_006.uv_layers.new(name='UVMap')
_uv.uv.foreach_set('vector', [0.6667, 0.6667, 0.6667, 1.0, 0.4444, 1.0, 0.2222, 1.0, 1.38e-07, 1.0, 6.899e-08, 0.6667, 6.899e-08, 0.3333, 0.0, 2.07e-07, 0.2222, 1.035e-07, 0.4444, 1.035e-07, 0.6667, 0.0, 0.6667, 0.3333, 0.6667, 0.6667, 0.6667, 0.3333, 0.6667, 0.0, 0.4444, 1.035e-07, 0.2222, 1.035e-07, 0.0, 2.07e-07, 6.899e-08, 0.3333, 6.899e-08, 0.6667, 1.38e-07, 1.0, 0.2222, 1.0, 0.4444, 1.0, 0.6667, 1.0, 0.6667, 0.0, 0.4444, 1.035e-07, 0.4444, 1.035e-07, 0.6667, 0.0, 0.4444, 1.035e-07, 0.2222, 1.035e-07, 0.2222, 1.035e-07, 0.4444, 1.035e-07, 0.2222, 1.035e-07, 0.0, 2.07e-07, 0.0, 2.07e-07, 0.2222, 1.035e-07, 0.4444, 1.0, 0.6667, 1.0, 0.6667, 1.0, 0.4444, 1.0, 0.2222, 1.0, 0.4444, 1.0, 0.4444, 1.0, 0.2222, 1.0, 1.38e-07, 1.0, 0.2222, 1.0, 0.2222, 1.0, 1.38e-07, 1.0, 0.6667, 1.0, 0.6667, 0.6667, 0.6667, 0.6667, 0.6667, 1.0, 6.899e-08, 0.6667, 1.38e-07, 1.0, 1.38e-07, 1.0, 6.899e-08, 0.6667, 0.6667, 0.6667, 0.6667, 0.3333, 0.6667, 0.3333, 0.6667, 0.6667, 6.899e-08, 0.3333, 6.899e-08, 0.6667, 6.899e-08, 0.6667, 6.899e-08, 0.3333, 0.6667, 0.3333, 0.6667, 0.0, 0.6667, 0.0, 0.6667, 0.3333, 0.0, 2.07e-07, 6.899e-08, 0.3333, 6.899e-08, 0.3333, 0.0, 2.07e-07])
me_cube_006.materials.append(mat_wood)
me_cube_006.use_remesh_fix_poles = True
me_cube_006.use_remesh_preserve_attributes = False
me_cube_006.use_mirror_vertex_groups = False
me_cube_006.update()
me_plane_001 = bpy.data.meshes.new('Plane.001')
me_plane_001.from_pydata([(-0.5057, 0.03666, -1.478), (0.5133, 0.03666, -1.478), (-0.5057, 0.1091, 0.2909), (0.5133, 0.1091, 0.2909), (-0.2665, -0.03423, -1.478), (0.003798, 0.007581, -1.478), (0.2741, -0.03423, -1.478), (0.2741, 0.03821, 0.2909), (0.003798, 0.08002, 0.2909), (-0.2665, 0.03821, 0.2909), (-0.5057, 0.03666, -0.09763), (-0.5057, 0.03666, -0.5817), (0.5133, 0.03666, -0.5817), (0.5133, 0.03666, -0.09763), (-0.2665, -0.03423, -0.5817), (-0.2665, -0.03423, -0.09763), (0.003798, 0.007581, -0.5817), (0.003798, 0.007581, -0.09763), (0.2741, -0.03423, -0.5817), (0.2741, -0.03423, -0.09763)], [], [(19, 13, 3, 7), (10, 15, 9, 2), (15, 17, 8, 9), (17, 19, 7, 8), (5, 6, 18, 16), (16, 18, 19, 17), (4, 5, 16, 14), (14, 16, 17, 15), (0, 4, 14, 11), (11, 14, 15, 10), (6, 1, 12, 18), (18, 12, 13, 19)])
me_plane_001.polygons.foreach_set('use_smooth', [True] * 12)
me_plane_001.polygons.foreach_set('material_index', [1, 2, 2, 1, 2, 0, 1, 0, 1, 1, 2, 1])
_uv = me_plane_001.uv_layers.new(name='UVMap')
_uv.uv.foreach_set('vector', [0.75, 0.6667, 1.0, 0.6667, 1.0, 1.0, 0.75, 1.0, 0.0, 0.6667, 0.25, 0.6667, 0.25, 1.0, 0.0, 1.0, 0.25, 0.6667, 0.5, 0.6667, 0.5, 1.0, 0.25, 1.0, 0.5, 0.6667, 0.75, 0.6667, 0.75, 1.0, 0.5, 1.0, 0.5, 0.0, 0.75, 0.0, 0.75, 0.3333, 0.5, 0.3333, 0.4998, 0.004883, 0.9885, 0.004883, 0.9885, 1.005, 0.4998, 1.005, 0.25, 0.0, 0.5, 0.0, 0.5, 0.3333, 0.25, 0.3333, 0.01106, 0.004883, 0.4998, 0.004883, 0.4998, 1.005, 0.01106, 1.005, 0.0, 0.0, 0.25, 0.0, 0.25, 0.3333, 0.0, 0.3333, 0.0, 0.3333, 0.25, 0.3333, 0.25, 0.6667, 0.0, 0.6667, 0.75, 0.0, 1.0, 0.0, 1.0, 0.3333, 0.75, 0.3333, 0.75, 0.3333, 1.0, 0.3333, 1.0, 0.6667, 0.75, 0.6667])
me_plane_001.materials.append(mat_sigil)
me_plane_001.materials.append(mat_faction_color)
me_plane_001.materials.append(mat_gray)
me_plane_001.use_remesh_fix_poles = True
me_plane_001.use_remesh_preserve_attributes = False
me_plane_001.use_mirror_vertex_groups = False
me_plane_001.update()
me_icosphere = bpy.data.meshes.new('Icosphere')
me_icosphere.from_pydata([(-7.424e-08, -1.37e-08, -0.3327), (0.2702, -0.1935, -0.1222), (-0.09795, -0.3132, -0.1222), (-0.3255, -1.415e-08, -0.1222), (-0.09795, 0.3132, -0.1222), (0.2702, 0.1935, -0.1222), (0.04245, -0.2242, 0.1754), (-0.2211, -0.1385, 0.1754), (-0.2211, 0.1385, 0.1754), (0.04245, 0.2242, 0.1754), (0.2053, -1.12e-08, 0.1754), (-0.01758, -1.37e-08, 0.5112), (0.004525, 2.908e-08, -0.1169), (0.117, -0.08059, -0.02928), (-0.03626, -0.1304, -0.02928), (-0.131, 2.889e-08, -0.02928), (-0.03626, 0.1304, -0.02928), (0.117, 0.08059, -0.02928), (0.01121, -0.09334, 0.09465), (-0.09852, -0.05769, 0.09465), (-0.09852, 0.05769, 0.09465), (0.01121, 0.09334, 0.09465), (0.07903, 3.012e-08, 0.09465), (-0.006465, 2.908e-08, 0.2345)], [], [(0, 1, 2), (1, 0, 5), (0, 2, 3), (0, 3, 4), (0, 4, 5), (1, 5, 10), (2, 1, 6), (3, 2, 7), (4, 3, 8), (5, 4, 9), (1, 10, 6), (2, 6, 7), (3, 7, 8), (4, 8, 9), (5, 9, 10), (6, 10, 11), (7, 6, 11), (8, 7, 11), (9, 8, 11), (10, 9, 11), (12, 13, 14), (13, 12, 17), (12, 14, 15), (12, 15, 16), (12, 16, 17), (13, 17, 22), (14, 13, 18), (15, 14, 19), (16, 15, 20), (17, 16, 21), (13, 22, 18), (14, 18, 19), (15, 19, 20), (16, 20, 21), (17, 21, 22), (18, 22, 23), (19, 18, 23), (20, 19, 23), (21, 20, 23), (22, 21, 23)])
me_icosphere.polygons.foreach_set('use_smooth', [True] * 40)
me_icosphere.polygons.foreach_set('material_index', [0, 0, 0, 0, 0, 0, 0, 0, 0, 0, 0, 0, 0, 0, 0, 0, 0, 0, 0, 0, 1, 1, 1, 1, 1, 1, 1, 1, 1, 1, 1, 1, 1, 1, 1, 1, 1, 1, 1, 1])
_uv = me_icosphere.uv_layers.new(name='UVMap')
_uv.uv.foreach_set('vector', [0.8182, 0.0, 0.7273, 0.1575, 0.9091, 0.1575, 0.7273, 0.1575, 0.6364, 0.0, 0.5455, 0.1575, 0.09091, 0.0, 0.0, 0.1575, 0.1818, 0.1575, 0.2727, 0.0, 0.1818, 0.1575, 0.3636, 0.1575, 0.4545, 0.0, 0.3636, 0.1575, 0.5455, 0.1575, 0.7273, 0.1575, 0.5455, 0.1575, 0.6364, 0.3149, 0.9091, 0.1575, 0.7273, 0.1575, 0.8182, 0.3149, 0.1818, 0.1575, 0.0, 0.1575, 0.09091, 0.3149, 0.3636, 0.1575, 0.1818, 0.1575, 0.2727, 0.3149, 0.5455, 0.1575, 0.3636, 0.1575, 0.4545, 0.3149, 0.7273, 0.1575, 0.6364, 0.3149, 0.8182, 0.3149, 0.9091, 0.1575, 0.8182, 0.3149, 1.0, 0.3149, 0.1818, 0.1575, 0.09091, 0.3149, 0.2727, 0.3149, 0.3636, 0.1575, 0.2727, 0.3149, 0.4545, 0.3149, 0.5455, 0.1575, 0.4545, 0.3149, 0.6364, 0.3149, 0.8182, 0.3149, 0.6364, 0.3149, 0.7273, 0.4724, 1.0, 0.3149, 0.8182, 0.3149, 0.9091, 0.4724, 0.2727, 0.3149, 0.09091, 0.3149, 0.1818, 0.4724, 0.4545, 0.3149, 0.2727, 0.3149, 0.3636, 0.4724, 0.6364, 0.3149, 0.4545, 0.3149, 0.5455, 0.4724, 0.8182, 0.0, 0.7273, 0.1575, 0.9091, 0.1575, 0.7273, 0.1575, 0.6364, 0.0, 0.5455, 0.1575, 0.09091, 0.0, 0.0, 0.1575, 0.1818, 0.1575, 0.2727, 0.0, 0.1818, 0.1575, 0.3636, 0.1575, 0.4545, 0.0, 0.3636, 0.1575, 0.5455, 0.1575, 0.7273, 0.1575, 0.5455, 0.1575, 0.6364, 0.3149, 0.9091, 0.1575, 0.7273, 0.1575, 0.8182, 0.3149, 0.1818, 0.1575, 0.0, 0.1575, 0.09091, 0.3149, 0.3636, 0.1575, 0.1818, 0.1575, 0.2727, 0.3149, 0.5455, 0.1575, 0.3636, 0.1575, 0.4545, 0.3149, 0.7273, 0.1575, 0.6364, 0.3149, 0.8182, 0.3149, 0.9091, 0.1575, 0.8182, 0.3149, 1.0, 0.3149, 0.1818, 0.1575, 0.09091, 0.3149, 0.2727, 0.3149, 0.3636, 0.1575, 0.2727, 0.3149, 0.4545, 0.3149, 0.5455, 0.1575, 0.4545, 0.3149, 0.6364, 0.3149, 0.8182, 0.3149, 0.6364, 0.3149, 0.7273, 0.4724, 1.0, 0.3149, 0.8182, 0.3149, 0.9091, 0.4724, 0.2727, 0.3149, 0.09091, 0.3149, 0.1818, 0.4724, 0.4545, 0.3149, 0.2727, 0.3149, 0.3636, 0.4724, 0.6364, 0.3149, 0.4545, 0.3149, 0.5455, 0.4724])
me_icosphere.materials.append(mat_ara_divine_lodestone_mana_stone)
me_icosphere.materials.append(mat_lode)
me_icosphere.use_remesh_fix_poles = True
me_icosphere.use_remesh_preserve_attributes = False
me_icosphere.use_mirror_vertex_groups = False
me_icosphere.update()
me_cube_001 = bpy.data.meshes.new('Cube.001')
me_cube_001.from_pydata([(-2.375, -1.744, -0.998), (-2.375, -1.744, 0.9398), (-2.445, -1.664, -0.998), (-2.445, -1.664, 0.9554), (-0.4773, -1.744, 0.9398), (-0.4647, -1.744, -0.998), (-0.4647, -1.744, 0.2418), (-0.3144, -1.744, 0.465), (-2.445, -1.664, 0.2418), (-2.375, -1.744, 0.2418), (-2.445, 0.0, 0.2418), (0.0, -1.74, 0.9398), (0.0, -1.744, 0.5685), (-2.445, 0.0, 2.308), (-2.445, 0.0, -0.998), (-0.374, -1.742, 0.9398)], [], [(10, 8, 3, 13), (9, 6, 7, 12, 11, 15, 4, 1), (5, 6, 9, 0), (14, 2, 8, 10)])
_uv = me_cube_001.uv_layers.new(name='UVMap')
_uv.uv.foreach_set('vector', [0.4619, 0.6249, 6.62e-08, 0.6249, 0.0, 0.4091, 0.4619, 0.0, 0.6557, 0.0, 0.6557, 0.6236, 0.5938, 0.6691, 0.565, 0.7642, 0.4619, 0.7642, 0.4619, 0.651, 0.4619, 0.6198, 0.4619, 0.0, 1.0, 0.6236, 0.6557, 0.6236, 0.6557, 0.0, 1.0, 0.0, 0.4619, 1.0, 1.324e-07, 1.0, 6.62e-08, 0.6249, 0.4619, 0.6249])
me_cube_001.materials.append(mat_barracks_walls_texture)
me_cube_001.use_remesh_fix_poles = True
me_cube_001.use_remesh_preserve_attributes = False
me_cube_001.use_mirror_vertex_groups = False
me_cube_001.update()
me_cube_007 = bpy.data.meshes.new('Cube.007')
me_cube_007.from_pydata([(-0.3751, 1.776, -0.998), (-0.3744, 1.776, 0.2169), (-0.2634, 1.776, 0.395), (0.0, 1.776, 0.4865), (0.3751, 1.776, -0.998), (0.3744, 1.776, 0.2169), (0.2634, 1.776, 0.395), (0.0, 1.776, -0.998), (0.0, 1.776, 0.217), (0.0, 1.776, 0.395)], [], [(1, 8, 7, 0), (2, 9, 8, 1), (3, 9, 2), (5, 4, 7, 8), (6, 5, 8, 9), (3, 6, 9)])
_uv = me_cube_007.uv_layers.new(name='UVMap')
_uv.uv.foreach_set('vector', [0.4237, 0.5756, 0.5952, 0.574, 0.5952, 0.3505, 0.4234, 0.3522, 0.4745, 0.6079, 0.5952, 0.6067, 0.5952, 0.574, 0.4237, 0.5756, 0.5952, 0.6236, 0.5952, 0.6067, 0.4745, 0.6079, 0.4237, 0.5756, 0.4234, 0.3522, 0.5952, 0.3505, 0.5952, 0.574, 0.4745, 0.6079, 0.4237, 0.5756, 0.5952, 0.574, 0.5952, 0.6067, 0.5952, 0.6236, 0.4745, 0.6079, 0.5952, 0.6067])
me_cube_007.materials.append(mat_fine_stone)
me_cube_007.use_remesh_fix_poles = True
me_cube_007.use_remesh_preserve_attributes = False
me_cube_007.use_mirror_vertex_groups = False
me_cube_007.update()
arm_armature = bpy.data.armatures.new('Armature')  # bones are not reproduced

# ---- objects
ob_light = bpy.data.objects.new('Light', light_light)
ob_camera = bpy.data.objects.new('Camera', cam_camera)
ob_chimney_1 = bpy.data.objects.new('chimney-1', me_cube_002)
ob_chimney_2 = bpy.data.objects.new('chimney-2', me_cube_003)
ob_barracks = bpy.data.objects.new('barracks', me_cube_004)
ob_flag = bpy.data.objects.new('flag', me_plane)
ob_doors = bpy.data.objects.new('doors', me_cube_005)
ob_trap_door = bpy.data.objects.new('trap-door', me_cube_006)
ob_flag_001 = bpy.data.objects.new('flag.001', me_plane_001)
ob_mana_stone = bpy.data.objects.new('mana-stone', me_icosphere)
ob_barracks_armature = bpy.data.objects.new('barracks-armature', arm_armature)
ob_walls = bpy.data.objects.new('walls', me_cube_001)
ob_empty = bpy.data.objects.new('Empty', None)
ob_back_doors = bpy.data.objects.new('back-doors', me_cube_007)

# ---- transforms, parenting, visibility, modifiers, constraints
ob_light.location = (1.174, -4.935, 7.466)
ob_light.lock_rotations_4d = False
ob_light.empty_display_type = 'ARROWS'
ob_light.color = (0.0, 0.0, 0.0, 0.0)
ob_light.lineart.crease_threshold = 0.0
ob_camera.location = (7.359, -6.926, 4.958)
ob_camera.rotation_euler = (1.109, 0.0, 0.8149)
ob_camera.lock_rotations_4d = False
ob_camera.empty_display_type = 'ARROWS'
ob_camera.color = (0.0, 0.0, 0.0, 0.0)
ob_camera.display_type = 'WIRE'
ob_camera.lineart.crease_threshold = 0.0
ob_chimney_1.location = (-2.741, 0.0, 1.0)
ob_chimney_1.lineart.crease_threshold = 0.0
ob_chimney_2.location = (2.282, 0.7195, 1.0)
ob_chimney_2.lineart.crease_threshold = 0.0
ob_barracks.location = (0.0, 0.0, 1.0)
ob_barracks.lineart.crease_threshold = 0.0
_m = ob_barracks.modifiers.new('Mirror', 'MIRROR')
_m.use_axis = (True, True, False)
_m.use_clip = True
ob_flag.location = (2.296, -0.07088, 4.84)
ob_flag.lineart.crease_threshold = 0.0
ob_doors.parent = ob_barracks_armature
ob_doors.matrix_parent_inverse = Matrix(((1.0, -0.0, 0.0, 0.1671), (-0.0, 1.0, -0.0, -5.85e-09), (0.0, 0.0, 1.0, -0.1709), (-0.0, 0.0, -0.0, 1.0)))
ob_doors.location = (0.0, 0.0, 1.0)
ob_doors.lineart.crease_threshold = 0.0
_vg = ob_doors.vertex_groups.new(name='door.R')
_vg.add([0, 1, 2, 10, 11, 12, 13, 14, 15, 16, 24, 25, 26, 27], 1.0, 'REPLACE')
_vg = ob_doors.vertex_groups.new(name='door.L')
_vg.add([3, 4, 5, 6, 7, 8, 9, 17, 18, 19, 20, 21, 22, 23], 1.0, 'REPLACE')
_vg = ob_doors.vertex_groups.new(name='trapdoor')
_vg = ob_doors.vertex_groups.new(name='lodestone')
_m = ob_doors.modifiers.new('Armature', 'ARMATURE')
_m.object = ob_barracks_armature
ob_trap_door.parent = ob_barracks_armature
ob_trap_door.matrix_parent_inverse = Matrix(((1.0, -0.0, 0.0, 0.1671), (-0.0, 1.0, -0.0, -5.85e-09), (0.0, 0.0, 1.0, -0.1709), (-0.0, 0.0, -0.0, 1.0)))
ob_trap_door.location = (2.282, 0.7195, 4.774)
ob_trap_door.lineart.crease_threshold = 0.0
_vg = ob_trap_door.vertex_groups.new(name='door.R')
_vg = ob_trap_door.vertex_groups.new(name='door.L')
_vg = ob_trap_door.vertex_groups.new(name='trapdoor')
_vg.add([0, 1, 2, 3, 4, 5, 6, 7, 8, 9, 10, 11, 12, 13, 14, 15, 16, 17, 18, 19, 20, 21, 22, 23], 1.0, 'REPLACE')
_vg = ob_trap_door.vertex_groups.new(name='lodestone')
_m = ob_trap_door.modifiers.new('Armature', 'ARMATURE')
_m.object = ob_barracks_armature
ob_flag_001.location = (-1.491, -1.86, 1.551)
ob_flag_001.lineart.crease_threshold = 0.0
ob_mana_stone.parent = ob_barracks_armature
ob_mana_stone.matrix_parent_inverse = Matrix(((1.0, -0.0, 0.0, 0.1671), (-0.0, 1.0, -0.0, -5.85e-09), (0.0, 0.0, 1.0, -0.1709), (-0.0, 0.0, -0.0, 1.0)))
ob_mana_stone.location = (2.298, 0.7077, 3.734)
ob_mana_stone.lineart.crease_threshold = 0.0
_vg = ob_mana_stone.vertex_groups.new(name='door.R')
_vg = ob_mana_stone.vertex_groups.new(name='door.L')
_vg = ob_mana_stone.vertex_groups.new(name='trapdoor')
_vg = ob_mana_stone.vertex_groups.new(name='lodestone')
_vg.add([0, 1, 2, 3, 4, 5, 6, 7, 8, 9, 10, 11, 12, 13, 14, 15, 16, 17, 18, 19, 20, 21, 22, 23], 1.0, 'REPLACE')
_m = ob_mana_stone.modifiers.new('Armature', 'ARMATURE')
_m.object = ob_barracks_armature
ob_barracks_armature.location = (-0.1671, 5.85e-09, 0.1709)
ob_barracks_armature.show_in_front = True
ob_barracks_armature.lineart.crease_threshold = 0.0
ob_walls.location = (0.0, 0.0, 1.0)
ob_walls.lineart.crease_threshold = 0.0
_m = ob_walls.modifiers.new('Mirror', 'MIRROR')
_m.use_axis = (True, True, False)
_m.use_clip = True
ob_empty.location = (-6.802, -0.1943, 2.172)
ob_empty.rotation_euler = (1.571, -0.0, -0.0)
ob_empty.empty_display_type = 'IMAGE'
ob_empty.empty_display_size = 5.0
ob_empty.lineart.crease_threshold = 0.0
ob_back_doors.location = (0.0, 0.0, 1.0)
ob_back_doors.lineart.crease_threshold = 0.0

# ---- collection membership
col_collection.objects.link(ob_light)
col_collection.objects.link(ob_camera)
col_collection.objects.link(ob_chimney_1)
col_collection.objects.link(ob_chimney_2)
col_collection.objects.link(ob_barracks)
col_collection.objects.link(ob_flag)
col_collection.objects.link(ob_doors)
col_collection.objects.link(ob_trap_door)
col_collection.objects.link(ob_flag_001)
col_collection.objects.link(ob_mana_stone)
col_collection.objects.link(ob_barracks_armature)
col_collection.objects.link(ob_walls)
col_collection.objects.link(ob_empty)
col_collection.objects.link(ob_back_doors)

# ---- scene / render settings (as saved in the file)
scene.camera = ob_camera
scene.frame_start = 1; scene.frame_end = 60; scene.frame_set(1)
scene.render.engine = 'CYCLES'
scene.cycles.use_denoising = False
scene.cycles.samples = 128
scene.cycles.sampling_pattern = 'TABULATED_SOBOL'
scene.cycles.use_adaptive_sampling = False
scene.cycles.use_light_tree = False
scene.cycles.bake_type = 'NORMAL'
scene.eevee.use_raytracing = True
scene.view_settings.view_transform = 'Filmic'
bpy.context.view_layer.update()
